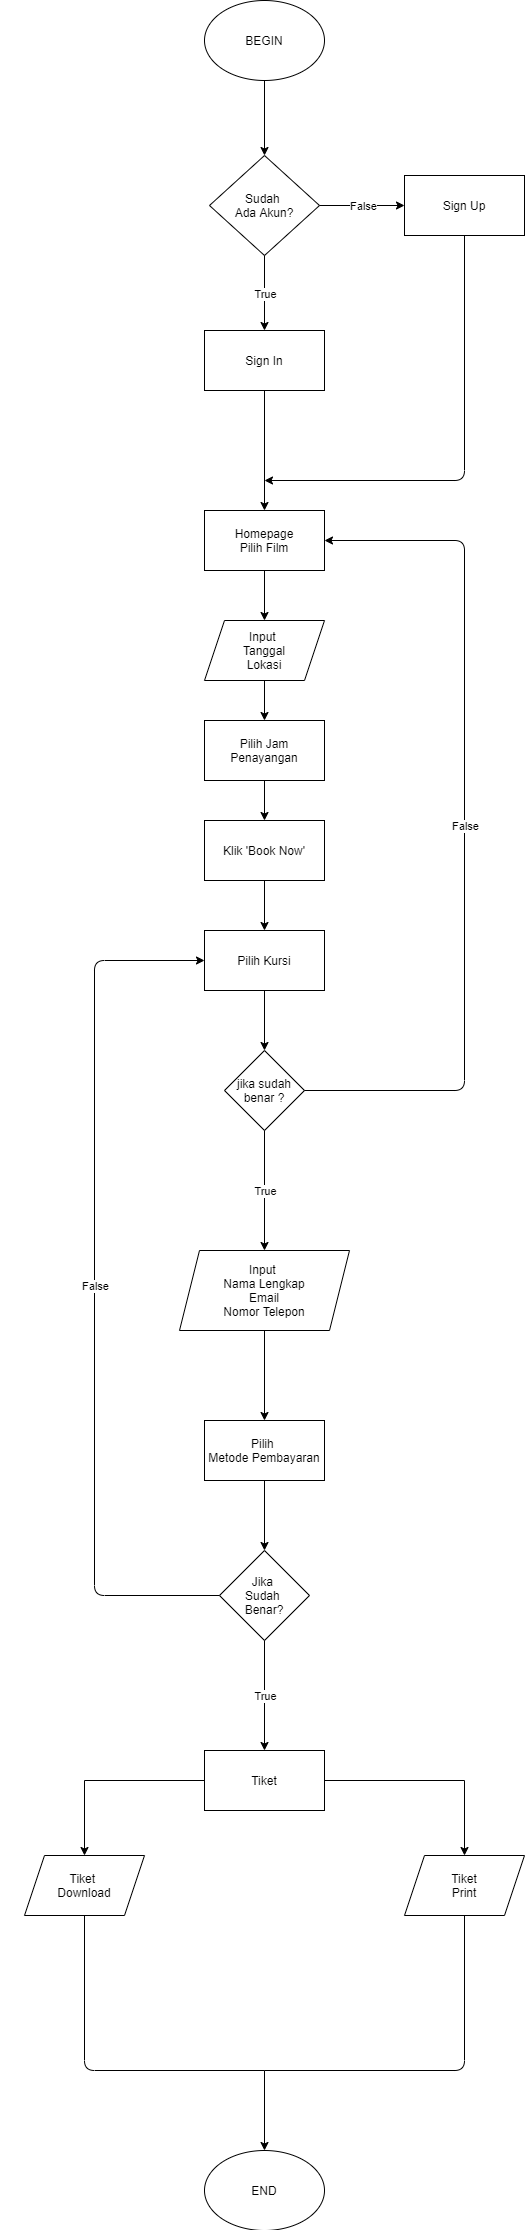

The diagram above was exported from draw.io. Its source (the exported page's mxGraphModel, read from the mxfile embedded in the PNG):
<mxGraphModel dx="1968" dy="482" grid="1" gridSize="10" guides="1" tooltips="1" connect="1" arrows="1" fold="1" page="1" pageScale="1" pageWidth="1100" pageHeight="850" math="0" shadow="0">
  <root>
    <mxCell id="0" />
    <mxCell id="1" parent="0" />
    <mxCell id="oIDLDOlX_OGDKe9nFF76-86" value="" style="whiteSpace=wrap;html=1;aspect=fixed;" vertex="1" parent="1">
      <mxGeometry x="-510" y="1050" width="650" height="650" as="geometry" />
    </mxCell>
    <mxCell id="oIDLDOlX_OGDKe9nFF76-85" value="" style="whiteSpace=wrap;html=1;aspect=fixed;" vertex="1" parent="1">
      <mxGeometry x="-510" y="310" width="650" height="650" as="geometry" />
    </mxCell>
    <mxCell id="oIDLDOlX_OGDKe9nFF76-3" value="" style="edgeStyle=orthogonalEdgeStyle;rounded=0;orthogonalLoop=1;jettySize=auto;html=1;entryX=0.5;entryY=0;entryDx=0;entryDy=0;" edge="1" parent="1" source="oIDLDOlX_OGDKe9nFF76-1" target="oIDLDOlX_OGDKe9nFF76-89">
      <mxGeometry relative="1" as="geometry">
        <mxPoint x="440" y="370" as="targetPoint" />
      </mxGeometry>
    </mxCell>
    <mxCell id="oIDLDOlX_OGDKe9nFF76-1" value="BEGIN" style="ellipse;whiteSpace=wrap;html=1;" vertex="1" parent="1">
      <mxGeometry x="380" y="210" width="120" height="80" as="geometry" />
    </mxCell>
    <mxCell id="oIDLDOlX_OGDKe9nFF76-13" value="Sign In" style="whiteSpace=wrap;html=1;" vertex="1" parent="1">
      <mxGeometry x="380" y="540" width="120" height="60" as="geometry" />
    </mxCell>
    <mxCell id="oIDLDOlX_OGDKe9nFF76-15" value="" style="endArrow=classic;html=1;exitX=0.5;exitY=1;exitDx=0;exitDy=0;entryX=0.5;entryY=0;entryDx=0;entryDy=0;" edge="1" parent="1" source="oIDLDOlX_OGDKe9nFF76-13" target="oIDLDOlX_OGDKe9nFF76-16">
      <mxGeometry width="50" height="50" relative="1" as="geometry">
        <mxPoint x="420" y="730" as="sourcePoint" />
        <mxPoint x="440" y="640" as="targetPoint" />
        <Array as="points" />
      </mxGeometry>
    </mxCell>
    <mxCell id="oIDLDOlX_OGDKe9nFF76-18" value="" style="edgeStyle=orthogonalEdgeStyle;rounded=0;orthogonalLoop=1;jettySize=auto;html=1;" edge="1" parent="1" source="oIDLDOlX_OGDKe9nFF76-16" target="oIDLDOlX_OGDKe9nFF76-17">
      <mxGeometry relative="1" as="geometry" />
    </mxCell>
    <mxCell id="oIDLDOlX_OGDKe9nFF76-16" value="Homepage&lt;br&gt;Pilih Film" style="rounded=0;whiteSpace=wrap;html=1;" vertex="1" parent="1">
      <mxGeometry x="380" y="720" width="120" height="60" as="geometry" />
    </mxCell>
    <mxCell id="oIDLDOlX_OGDKe9nFF76-17" value="Input&amp;nbsp;&lt;br&gt;Tanggal&lt;br&gt;Lokasi" style="shape=parallelogram;perimeter=parallelogramPerimeter;whiteSpace=wrap;html=1;fixedSize=1;rounded=0;" vertex="1" parent="1">
      <mxGeometry x="380" y="830" width="120" height="60" as="geometry" />
    </mxCell>
    <mxCell id="oIDLDOlX_OGDKe9nFF76-22" value="" style="edgeStyle=orthogonalEdgeStyle;rounded=0;orthogonalLoop=1;jettySize=auto;html=1;" edge="1" parent="1" source="oIDLDOlX_OGDKe9nFF76-19" target="oIDLDOlX_OGDKe9nFF76-21">
      <mxGeometry relative="1" as="geometry" />
    </mxCell>
    <mxCell id="oIDLDOlX_OGDKe9nFF76-19" value="Klik 'Book Now'" style="whiteSpace=wrap;html=1;rounded=0;" vertex="1" parent="1">
      <mxGeometry x="380" y="1030" width="120" height="60" as="geometry" />
    </mxCell>
    <mxCell id="oIDLDOlX_OGDKe9nFF76-24" value="" style="edgeStyle=orthogonalEdgeStyle;rounded=0;orthogonalLoop=1;jettySize=auto;html=1;" edge="1" parent="1" source="oIDLDOlX_OGDKe9nFF76-21" target="oIDLDOlX_OGDKe9nFF76-23">
      <mxGeometry relative="1" as="geometry" />
    </mxCell>
    <mxCell id="oIDLDOlX_OGDKe9nFF76-21" value="Pilih Kursi" style="whiteSpace=wrap;html=1;rounded=0;" vertex="1" parent="1">
      <mxGeometry x="380" y="1140" width="120" height="60" as="geometry" />
    </mxCell>
    <mxCell id="oIDLDOlX_OGDKe9nFF76-23" value="jika sudah benar ?" style="rhombus;whiteSpace=wrap;html=1;rounded=0;" vertex="1" parent="1">
      <mxGeometry x="400" y="1260" width="80" height="80" as="geometry" />
    </mxCell>
    <mxCell id="oIDLDOlX_OGDKe9nFF76-25" value="" style="endArrow=classic;html=1;exitX=0.5;exitY=1;exitDx=0;exitDy=0;entryX=0.5;entryY=0;entryDx=0;entryDy=0;" edge="1" parent="1" source="oIDLDOlX_OGDKe9nFF76-23" target="oIDLDOlX_OGDKe9nFF76-29">
      <mxGeometry relative="1" as="geometry">
        <mxPoint x="390" y="1390" as="sourcePoint" />
        <mxPoint x="440" y="1450" as="targetPoint" />
      </mxGeometry>
    </mxCell>
    <mxCell id="oIDLDOlX_OGDKe9nFF76-26" value="True" style="edgeLabel;resizable=0;html=1;align=center;verticalAlign=middle;" connectable="0" vertex="1" parent="oIDLDOlX_OGDKe9nFF76-25">
      <mxGeometry relative="1" as="geometry" />
    </mxCell>
    <mxCell id="oIDLDOlX_OGDKe9nFF76-27" value="" style="endArrow=classic;html=1;exitX=1;exitY=0.5;exitDx=0;exitDy=0;entryX=1;entryY=0.5;entryDx=0;entryDy=0;" edge="1" parent="1" source="oIDLDOlX_OGDKe9nFF76-23" target="oIDLDOlX_OGDKe9nFF76-16">
      <mxGeometry relative="1" as="geometry">
        <mxPoint x="450" y="1370" as="sourcePoint" />
        <mxPoint x="650" y="1310" as="targetPoint" />
        <Array as="points">
          <mxPoint x="640" y="1300" />
          <mxPoint x="640" y="750" />
        </Array>
      </mxGeometry>
    </mxCell>
    <mxCell id="oIDLDOlX_OGDKe9nFF76-28" value="False" style="edgeLabel;resizable=0;html=1;align=center;verticalAlign=middle;" connectable="0" vertex="1" parent="oIDLDOlX_OGDKe9nFF76-27">
      <mxGeometry relative="1" as="geometry" />
    </mxCell>
    <mxCell id="oIDLDOlX_OGDKe9nFF76-32" value="" style="edgeStyle=orthogonalEdgeStyle;rounded=0;orthogonalLoop=1;jettySize=auto;html=1;" edge="1" parent="1" source="oIDLDOlX_OGDKe9nFF76-29" target="oIDLDOlX_OGDKe9nFF76-31">
      <mxGeometry relative="1" as="geometry" />
    </mxCell>
    <mxCell id="oIDLDOlX_OGDKe9nFF76-29" value="Input&amp;nbsp;&lt;br&gt;Nama Lengkap&lt;br&gt;Email&lt;br&gt;Nomor Telepon" style="shape=parallelogram;perimeter=parallelogramPerimeter;whiteSpace=wrap;html=1;fixedSize=1;" vertex="1" parent="1">
      <mxGeometry x="355" y="1460" width="170" height="80" as="geometry" />
    </mxCell>
    <mxCell id="oIDLDOlX_OGDKe9nFF76-34" value="" style="edgeStyle=orthogonalEdgeStyle;rounded=0;orthogonalLoop=1;jettySize=auto;html=1;" edge="1" parent="1" source="oIDLDOlX_OGDKe9nFF76-31" target="oIDLDOlX_OGDKe9nFF76-33">
      <mxGeometry relative="1" as="geometry" />
    </mxCell>
    <mxCell id="oIDLDOlX_OGDKe9nFF76-31" value="Pilih&amp;nbsp;&lt;br&gt;Metode Pembayaran" style="whiteSpace=wrap;html=1;" vertex="1" parent="1">
      <mxGeometry x="380" y="1630" width="120" height="60" as="geometry" />
    </mxCell>
    <mxCell id="oIDLDOlX_OGDKe9nFF76-33" value="Jika&amp;nbsp;&lt;br&gt;Sudah&amp;nbsp;&lt;br&gt;Benar?" style="rhombus;whiteSpace=wrap;html=1;" vertex="1" parent="1">
      <mxGeometry x="395" y="1760" width="90" height="90" as="geometry" />
    </mxCell>
    <mxCell id="oIDLDOlX_OGDKe9nFF76-35" value="" style="endArrow=classic;html=1;exitX=0.5;exitY=1;exitDx=0;exitDy=0;entryX=0.5;entryY=0;entryDx=0;entryDy=0;" edge="1" parent="1" source="oIDLDOlX_OGDKe9nFF76-33" target="oIDLDOlX_OGDKe9nFF76-47">
      <mxGeometry relative="1" as="geometry">
        <mxPoint x="330" y="1790" as="sourcePoint" />
        <mxPoint x="440" y="1960" as="targetPoint" />
      </mxGeometry>
    </mxCell>
    <mxCell id="oIDLDOlX_OGDKe9nFF76-36" value="True" style="edgeLabel;resizable=0;html=1;align=center;verticalAlign=middle;" connectable="0" vertex="1" parent="oIDLDOlX_OGDKe9nFF76-35">
      <mxGeometry relative="1" as="geometry" />
    </mxCell>
    <mxCell id="oIDLDOlX_OGDKe9nFF76-37" value="" style="endArrow=classic;html=1;exitX=0;exitY=0.5;exitDx=0;exitDy=0;entryX=0;entryY=0.5;entryDx=0;entryDy=0;" edge="1" parent="1" source="oIDLDOlX_OGDKe9nFF76-33" target="oIDLDOlX_OGDKe9nFF76-21">
      <mxGeometry relative="1" as="geometry">
        <mxPoint x="450" y="1860" as="sourcePoint" />
        <mxPoint x="260" y="1600" as="targetPoint" />
        <Array as="points">
          <mxPoint x="270" y="1805" />
          <mxPoint x="270" y="1170" />
        </Array>
      </mxGeometry>
    </mxCell>
    <mxCell id="oIDLDOlX_OGDKe9nFF76-38" value="False" style="edgeLabel;resizable=0;html=1;align=center;verticalAlign=middle;" connectable="0" vertex="1" parent="oIDLDOlX_OGDKe9nFF76-37">
      <mxGeometry relative="1" as="geometry" />
    </mxCell>
    <mxCell id="oIDLDOlX_OGDKe9nFF76-44" value="" style="edgeStyle=orthogonalEdgeStyle;rounded=0;orthogonalLoop=1;jettySize=auto;html=1;exitX=0;exitY=0.5;exitDx=0;exitDy=0;" edge="1" parent="1" source="oIDLDOlX_OGDKe9nFF76-47" target="oIDLDOlX_OGDKe9nFF76-43">
      <mxGeometry relative="1" as="geometry">
        <mxPoint x="350" y="1990" as="sourcePoint" />
      </mxGeometry>
    </mxCell>
    <mxCell id="oIDLDOlX_OGDKe9nFF76-46" value="" style="edgeStyle=orthogonalEdgeStyle;rounded=0;orthogonalLoop=1;jettySize=auto;html=1;exitX=1;exitY=0.5;exitDx=0;exitDy=0;" edge="1" parent="1" source="oIDLDOlX_OGDKe9nFF76-47" target="oIDLDOlX_OGDKe9nFF76-45">
      <mxGeometry relative="1" as="geometry">
        <mxPoint x="490" y="1990" as="sourcePoint" />
      </mxGeometry>
    </mxCell>
    <mxCell id="oIDLDOlX_OGDKe9nFF76-43" value="Tiket&amp;nbsp;&lt;br&gt;Download" style="shape=parallelogram;perimeter=parallelogramPerimeter;whiteSpace=wrap;html=1;fixedSize=1;" vertex="1" parent="1">
      <mxGeometry x="200" y="2065" width="120" height="60" as="geometry" />
    </mxCell>
    <mxCell id="oIDLDOlX_OGDKe9nFF76-45" value="Tiket&lt;br&gt;Print" style="shape=parallelogram;perimeter=parallelogramPerimeter;whiteSpace=wrap;html=1;fixedSize=1;" vertex="1" parent="1">
      <mxGeometry x="580" y="2065" width="120" height="60" as="geometry" />
    </mxCell>
    <mxCell id="oIDLDOlX_OGDKe9nFF76-47" value="Tiket" style="rounded=0;whiteSpace=wrap;html=1;" vertex="1" parent="1">
      <mxGeometry x="380" y="1960" width="120" height="60" as="geometry" />
    </mxCell>
    <mxCell id="oIDLDOlX_OGDKe9nFF76-48" value="" style="endArrow=none;html=1;entryX=0.5;entryY=1;entryDx=0;entryDy=0;" edge="1" parent="1" target="oIDLDOlX_OGDKe9nFF76-45">
      <mxGeometry width="50" height="50" relative="1" as="geometry">
        <mxPoint x="440" y="2280" as="sourcePoint" />
        <mxPoint x="580" y="2180" as="targetPoint" />
        <Array as="points">
          <mxPoint x="640" y="2280" />
        </Array>
      </mxGeometry>
    </mxCell>
    <mxCell id="oIDLDOlX_OGDKe9nFF76-49" value="" style="endArrow=none;html=1;exitX=0.5;exitY=1;exitDx=0;exitDy=0;" edge="1" parent="1" source="oIDLDOlX_OGDKe9nFF76-43">
      <mxGeometry width="50" height="50" relative="1" as="geometry">
        <mxPoint x="460" y="2210" as="sourcePoint" />
        <mxPoint x="440" y="2280" as="targetPoint" />
        <Array as="points">
          <mxPoint x="260" y="2280" />
        </Array>
      </mxGeometry>
    </mxCell>
    <mxCell id="oIDLDOlX_OGDKe9nFF76-50" value="" style="endArrow=classic;html=1;entryX=0.5;entryY=0;entryDx=0;entryDy=0;" edge="1" parent="1" target="oIDLDOlX_OGDKe9nFF76-51">
      <mxGeometry width="50" height="50" relative="1" as="geometry">
        <mxPoint x="440" y="2280" as="sourcePoint" />
        <mxPoint x="450" y="2310" as="targetPoint" />
      </mxGeometry>
    </mxCell>
    <mxCell id="oIDLDOlX_OGDKe9nFF76-51" value="END" style="ellipse;whiteSpace=wrap;html=1;" vertex="1" parent="1">
      <mxGeometry x="380" y="2360" width="120" height="80" as="geometry" />
    </mxCell>
    <mxCell id="oIDLDOlX_OGDKe9nFF76-52" value="Pilih Jam Penayangan" style="rounded=0;whiteSpace=wrap;html=1;" vertex="1" parent="1">
      <mxGeometry x="380" y="930" width="120" height="60" as="geometry" />
    </mxCell>
    <mxCell id="oIDLDOlX_OGDKe9nFF76-54" value="" style="endArrow=classic;html=1;exitX=0.5;exitY=1;exitDx=0;exitDy=0;entryX=0.5;entryY=0;entryDx=0;entryDy=0;" edge="1" parent="1" source="oIDLDOlX_OGDKe9nFF76-17" target="oIDLDOlX_OGDKe9nFF76-52">
      <mxGeometry width="50" height="50" relative="1" as="geometry">
        <mxPoint x="640" y="990" as="sourcePoint" />
        <mxPoint x="690" y="940" as="targetPoint" />
      </mxGeometry>
    </mxCell>
    <mxCell id="oIDLDOlX_OGDKe9nFF76-56" value="" style="endArrow=classic;html=1;exitX=0.5;exitY=1;exitDx=0;exitDy=0;entryX=0.5;entryY=0;entryDx=0;entryDy=0;" edge="1" parent="1" source="oIDLDOlX_OGDKe9nFF76-52" target="oIDLDOlX_OGDKe9nFF76-19">
      <mxGeometry width="50" height="50" relative="1" as="geometry">
        <mxPoint x="780" y="1220" as="sourcePoint" />
        <mxPoint x="830" y="1170" as="targetPoint" />
      </mxGeometry>
    </mxCell>
    <mxCell id="oIDLDOlX_OGDKe9nFF76-60" value="" style="edgeStyle=orthogonalEdgeStyle;rounded=0;orthogonalLoop=1;jettySize=auto;html=1;entryX=0.5;entryY=0;entryDx=0;entryDy=0;" edge="1" parent="1" source="oIDLDOlX_OGDKe9nFF76-58" target="oIDLDOlX_OGDKe9nFF76-61">
      <mxGeometry relative="1" as="geometry">
        <mxPoint x="-290" y="450" as="targetPoint" />
      </mxGeometry>
    </mxCell>
    <mxCell id="oIDLDOlX_OGDKe9nFF76-58" value="BEGIN" style="ellipse;whiteSpace=wrap;html=1;" vertex="1" parent="1">
      <mxGeometry x="-390" y="330" width="120" height="80" as="geometry" />
    </mxCell>
    <mxCell id="oIDLDOlX_OGDKe9nFF76-62" value="" style="edgeStyle=orthogonalEdgeStyle;rounded=0;orthogonalLoop=1;jettySize=auto;html=1;exitX=1;exitY=0.5;exitDx=0;exitDy=0;entryX=1;entryY=0.5;entryDx=0;entryDy=0;" edge="1" parent="1" source="oIDLDOlX_OGDKe9nFF76-59" target="oIDLDOlX_OGDKe9nFF76-68">
      <mxGeometry relative="1" as="geometry">
        <mxPoint x="50" y="870" as="targetPoint" />
        <Array as="points">
          <mxPoint x="-60" y="505" />
          <mxPoint x="-60" y="890" />
        </Array>
      </mxGeometry>
    </mxCell>
    <mxCell id="oIDLDOlX_OGDKe9nFF76-59" value="Input&lt;br&gt;Email&lt;br&gt;Password" style="shape=parallelogram;perimeter=parallelogramPerimeter;whiteSpace=wrap;html=1;fixedSize=1;" vertex="1" parent="1">
      <mxGeometry x="-200" y="475" width="120" height="60" as="geometry" />
    </mxCell>
    <mxCell id="oIDLDOlX_OGDKe9nFF76-61" value="Sudah ada&lt;br&gt;akun ?" style="rhombus;whiteSpace=wrap;html=1;" vertex="1" parent="1">
      <mxGeometry x="-375" y="465" width="90" height="80" as="geometry" />
    </mxCell>
    <mxCell id="oIDLDOlX_OGDKe9nFF76-63" value="" style="endArrow=classic;html=1;exitX=0.5;exitY=1;exitDx=0;exitDy=0;entryX=0.5;entryY=0;entryDx=0;entryDy=0;" edge="1" parent="1" source="oIDLDOlX_OGDKe9nFF76-61" target="oIDLDOlX_OGDKe9nFF76-67">
      <mxGeometry relative="1" as="geometry">
        <mxPoint x="-400" y="730" as="sourcePoint" />
        <mxPoint x="-330" y="800" as="targetPoint" />
      </mxGeometry>
    </mxCell>
    <mxCell id="oIDLDOlX_OGDKe9nFF76-64" value="True" style="edgeLabel;resizable=0;html=1;align=center;verticalAlign=middle;" connectable="0" vertex="1" parent="oIDLDOlX_OGDKe9nFF76-63">
      <mxGeometry relative="1" as="geometry" />
    </mxCell>
    <mxCell id="oIDLDOlX_OGDKe9nFF76-65" value="" style="endArrow=classic;html=1;exitX=1;exitY=0.5;exitDx=0;exitDy=0;entryX=0;entryY=0.5;entryDx=0;entryDy=0;" edge="1" parent="1" source="oIDLDOlX_OGDKe9nFF76-61" target="oIDLDOlX_OGDKe9nFF76-59">
      <mxGeometry relative="1" as="geometry">
        <mxPoint x="-320" y="720" as="sourcePoint" />
        <mxPoint x="-200" y="670" as="targetPoint" />
      </mxGeometry>
    </mxCell>
    <mxCell id="oIDLDOlX_OGDKe9nFF76-66" value="False" style="edgeLabel;resizable=0;html=1;align=center;verticalAlign=middle;" connectable="0" vertex="1" parent="oIDLDOlX_OGDKe9nFF76-65">
      <mxGeometry relative="1" as="geometry" />
    </mxCell>
    <mxCell id="oIDLDOlX_OGDKe9nFF76-67" value="Sign In" style="rounded=0;whiteSpace=wrap;html=1;" vertex="1" parent="1">
      <mxGeometry x="-390" y="680" width="120" height="60" as="geometry" />
    </mxCell>
    <mxCell id="oIDLDOlX_OGDKe9nFF76-68" value="END" style="ellipse;whiteSpace=wrap;html=1;" vertex="1" parent="1">
      <mxGeometry x="-390" y="850" width="120" height="80" as="geometry" />
    </mxCell>
    <mxCell id="oIDLDOlX_OGDKe9nFF76-69" value="" style="endArrow=classic;html=1;exitX=0.5;exitY=1;exitDx=0;exitDy=0;entryX=0.5;entryY=0;entryDx=0;entryDy=0;" edge="1" parent="1" source="oIDLDOlX_OGDKe9nFF76-67" target="oIDLDOlX_OGDKe9nFF76-68">
      <mxGeometry width="50" height="50" relative="1" as="geometry">
        <mxPoint x="-290" y="750" as="sourcePoint" />
        <mxPoint x="-240" y="700" as="targetPoint" />
      </mxGeometry>
    </mxCell>
    <mxCell id="oIDLDOlX_OGDKe9nFF76-72" value="" style="edgeStyle=orthogonalEdgeStyle;rounded=0;orthogonalLoop=1;jettySize=auto;html=1;" edge="1" parent="1" source="oIDLDOlX_OGDKe9nFF76-70" target="oIDLDOlX_OGDKe9nFF76-71">
      <mxGeometry relative="1" as="geometry" />
    </mxCell>
    <mxCell id="oIDLDOlX_OGDKe9nFF76-70" value="BEGIN" style="ellipse;whiteSpace=wrap;html=1;" vertex="1" parent="1">
      <mxGeometry x="-385" y="1070" width="120" height="80" as="geometry" />
    </mxCell>
    <mxCell id="oIDLDOlX_OGDKe9nFF76-76" value="" style="edgeStyle=orthogonalEdgeStyle;rounded=0;orthogonalLoop=1;jettySize=auto;html=1;" edge="1" parent="1" source="oIDLDOlX_OGDKe9nFF76-71" target="oIDLDOlX_OGDKe9nFF76-75">
      <mxGeometry relative="1" as="geometry" />
    </mxCell>
    <mxCell id="oIDLDOlX_OGDKe9nFF76-71" value="Input&amp;nbsp;&lt;br&gt;Email&lt;br&gt;Password" style="shape=parallelogram;perimeter=parallelogramPerimeter;whiteSpace=wrap;html=1;fixedSize=1;" vertex="1" parent="1">
      <mxGeometry x="-385" y="1240" width="120" height="60" as="geometry" />
    </mxCell>
    <mxCell id="oIDLDOlX_OGDKe9nFF76-75" value="Apa&lt;br&gt;Lupa Password?" style="rhombus;whiteSpace=wrap;html=1;" vertex="1" parent="1">
      <mxGeometry x="-390" y="1370" width="130" height="110" as="geometry" />
    </mxCell>
    <mxCell id="oIDLDOlX_OGDKe9nFF76-77" value="END" style="ellipse;whiteSpace=wrap;html=1;" vertex="1" parent="1">
      <mxGeometry x="-385" y="1600" width="120" height="80" as="geometry" />
    </mxCell>
    <mxCell id="oIDLDOlX_OGDKe9nFF76-79" value="" style="endArrow=classic;html=1;exitX=0.5;exitY=1;exitDx=0;exitDy=0;entryX=0.5;entryY=0;entryDx=0;entryDy=0;" edge="1" parent="1" source="oIDLDOlX_OGDKe9nFF76-75" target="oIDLDOlX_OGDKe9nFF76-77">
      <mxGeometry relative="1" as="geometry">
        <mxPoint x="115" y="1490" as="sourcePoint" />
        <mxPoint x="215" y="1490" as="targetPoint" />
      </mxGeometry>
    </mxCell>
    <mxCell id="oIDLDOlX_OGDKe9nFF76-80" value="False" style="edgeLabel;resizable=0;html=1;align=center;verticalAlign=middle;" connectable="0" vertex="1" parent="oIDLDOlX_OGDKe9nFF76-79">
      <mxGeometry relative="1" as="geometry" />
    </mxCell>
    <mxCell id="oIDLDOlX_OGDKe9nFF76-81" value="" style="endArrow=classic;html=1;exitX=1;exitY=0.5;exitDx=0;exitDy=0;entryX=0.5;entryY=0;entryDx=0;entryDy=0;" edge="1" parent="1" source="oIDLDOlX_OGDKe9nFF76-75" target="oIDLDOlX_OGDKe9nFF76-83">
      <mxGeometry relative="1" as="geometry">
        <mxPoint x="-314.9999999999998" y="1490" as="sourcePoint" />
        <mxPoint x="-135" y="1425" as="targetPoint" />
        <Array as="points">
          <mxPoint x="-85" y="1425" />
        </Array>
      </mxGeometry>
    </mxCell>
    <mxCell id="oIDLDOlX_OGDKe9nFF76-82" value="True" style="edgeLabel;resizable=0;html=1;align=center;verticalAlign=middle;" connectable="0" vertex="1" parent="oIDLDOlX_OGDKe9nFF76-81">
      <mxGeometry relative="1" as="geometry" />
    </mxCell>
    <mxCell id="oIDLDOlX_OGDKe9nFF76-83" value="Input&lt;br&gt;Email" style="shape=parallelogram;perimeter=parallelogramPerimeter;whiteSpace=wrap;html=1;fixedSize=1;" vertex="1" parent="1">
      <mxGeometry x="-145" y="1480" width="120" height="60" as="geometry" />
    </mxCell>
    <mxCell id="oIDLDOlX_OGDKe9nFF76-84" value="" style="endArrow=classic;html=1;exitX=0.5;exitY=1;exitDx=0;exitDy=0;" edge="1" parent="1" source="oIDLDOlX_OGDKe9nFF76-83">
      <mxGeometry width="50" height="50" relative="1" as="geometry">
        <mxPoint x="135" y="1510" as="sourcePoint" />
        <mxPoint x="-325" y="1560" as="targetPoint" />
        <Array as="points">
          <mxPoint x="-85" y="1560" />
        </Array>
      </mxGeometry>
    </mxCell>
    <mxCell id="oIDLDOlX_OGDKe9nFF76-87" value="&lt;font style=&quot;font-size: 29px&quot;&gt;Sign Up&lt;/font&gt;" style="text;html=1;strokeColor=none;fillColor=none;align=center;verticalAlign=middle;whiteSpace=wrap;rounded=0;" vertex="1" parent="1">
      <mxGeometry x="10" y="330" width="120" height="20" as="geometry" />
    </mxCell>
    <mxCell id="oIDLDOlX_OGDKe9nFF76-88" value="&lt;font style=&quot;font-size: 29px&quot;&gt;Sign In&lt;/font&gt;" style="text;html=1;strokeColor=none;fillColor=none;align=center;verticalAlign=middle;whiteSpace=wrap;rounded=0;" vertex="1" parent="1">
      <mxGeometry y="1070" width="120" height="20" as="geometry" />
    </mxCell>
    <mxCell id="oIDLDOlX_OGDKe9nFF76-89" value="Sudah&amp;nbsp;&lt;br&gt;Ada Akun?" style="rhombus;whiteSpace=wrap;html=1;" vertex="1" parent="1">
      <mxGeometry x="385" y="365" width="110" height="100" as="geometry" />
    </mxCell>
    <mxCell id="oIDLDOlX_OGDKe9nFF76-90" value="Sign Up" style="rounded=0;whiteSpace=wrap;html=1;" vertex="1" parent="1">
      <mxGeometry x="580" y="385" width="120" height="60" as="geometry" />
    </mxCell>
    <mxCell id="oIDLDOlX_OGDKe9nFF76-91" value="" style="endArrow=classic;html=1;exitX=1;exitY=0.5;exitDx=0;exitDy=0;entryX=0;entryY=0.5;entryDx=0;entryDy=0;" edge="1" parent="1" source="oIDLDOlX_OGDKe9nFF76-89" target="oIDLDOlX_OGDKe9nFF76-90">
      <mxGeometry relative="1" as="geometry">
        <mxPoint x="400" y="530" as="sourcePoint" />
        <mxPoint x="500" y="530" as="targetPoint" />
      </mxGeometry>
    </mxCell>
    <mxCell id="oIDLDOlX_OGDKe9nFF76-92" value="False" style="edgeLabel;resizable=0;html=1;align=center;verticalAlign=middle;" connectable="0" vertex="1" parent="oIDLDOlX_OGDKe9nFF76-91">
      <mxGeometry relative="1" as="geometry" />
    </mxCell>
    <mxCell id="oIDLDOlX_OGDKe9nFF76-93" value="" style="endArrow=classic;html=1;exitX=0.5;exitY=1;exitDx=0;exitDy=0;entryX=0.5;entryY=0;entryDx=0;entryDy=0;" edge="1" parent="1" source="oIDLDOlX_OGDKe9nFF76-89" target="oIDLDOlX_OGDKe9nFF76-13">
      <mxGeometry relative="1" as="geometry">
        <mxPoint x="400" y="530" as="sourcePoint" />
        <mxPoint x="500" y="530" as="targetPoint" />
      </mxGeometry>
    </mxCell>
    <mxCell id="oIDLDOlX_OGDKe9nFF76-94" value="True" style="edgeLabel;resizable=0;html=1;align=center;verticalAlign=middle;" connectable="0" vertex="1" parent="oIDLDOlX_OGDKe9nFF76-93">
      <mxGeometry relative="1" as="geometry" />
    </mxCell>
    <mxCell id="oIDLDOlX_OGDKe9nFF76-95" value="" style="endArrow=classic;html=1;exitX=0.5;exitY=1;exitDx=0;exitDy=0;" edge="1" parent="1" source="oIDLDOlX_OGDKe9nFF76-90">
      <mxGeometry width="50" height="50" relative="1" as="geometry">
        <mxPoint x="420" y="560" as="sourcePoint" />
        <mxPoint x="440" y="690" as="targetPoint" />
        <Array as="points">
          <mxPoint x="640" y="690" />
        </Array>
      </mxGeometry>
    </mxCell>
  </root>
</mxGraphModel>